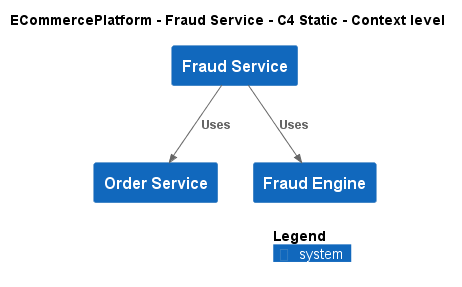

The diagram above was rendered by PlantUML. Its source (embedded in the PNG):
@startuml
!include ..\..\..\.c4s\C4_Context.puml

AddElementTag("c4interflow:lifecycle:new", $bgColor=green, $fontColor=#ffffff, $borderColor=green, $shadowing="False")
AddElementTag("c4interflow:lifecycle:changed", $bgColor=orange, $fontColor=#ffffff, $borderColor=orange, $shadowing="False")
AddElementTag("c4interflow:lifecycle:removed", $bgColor=red, $fontColor=#ffffff, $borderColor=red, $shadowing="False")

AddRelTag("c4interflow:lifecycle:new", $textColor=green, $lineColor=green)
AddRelTag("c4interflow:lifecycle:changed", $textColor=orange, $lineColor=orange)
AddRelTag("c4interflow:lifecycle:removed", $textColor=red, $lineColor=red)

SHOW_PERSON_PORTRAIT()
LAYOUT_TOP_DOWN()

skinparam linetype polyline

title ECommercePlatform - Fraud Service - C4 Static - Context level

System(ECommercePlatform.SoftwareSystems.FraudService, "Fraud Service", "")
System(ECommercePlatform.SoftwareSystems.OrderService, "Order Service", "")
System(ECommercePlatform.SoftwareSystems.FraudEngine, "Fraud Engine", "")

Rel(ECommercePlatform.SoftwareSystems.FraudService, ECommercePlatform.SoftwareSystems.OrderService, "Uses")
Rel(ECommercePlatform.SoftwareSystems.FraudService, ECommercePlatform.SoftwareSystems.FraudEngine, "Uses")


SHOW_LEGEND()
@enduml